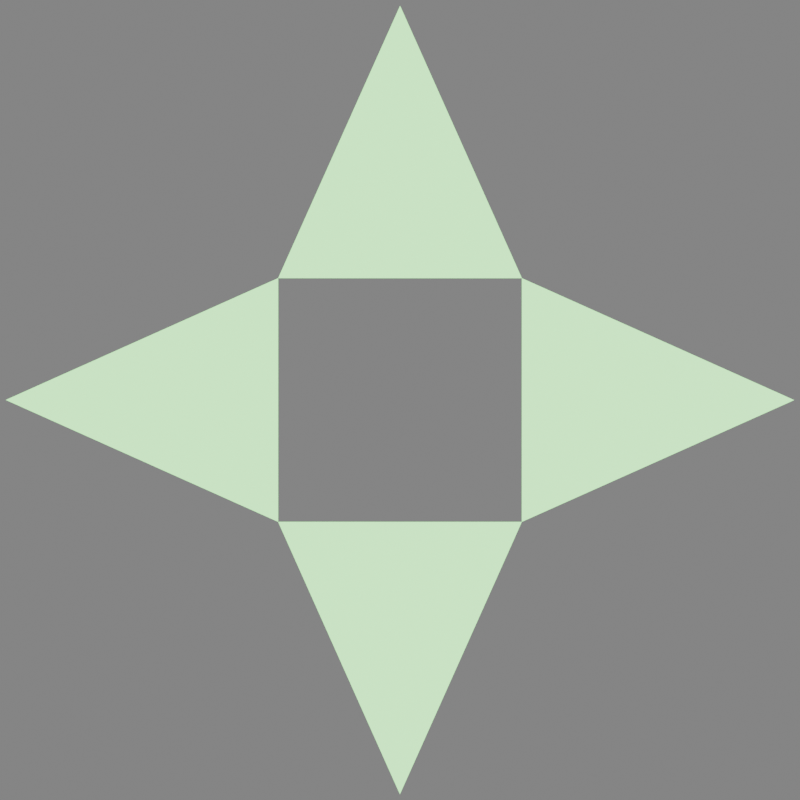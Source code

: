 # Source: ihlan_siet.blend  (saved by Blender 3.0.42; exported with 4.5.12 LTS)
import bpy
from mathutils import Matrix  # noqa: F401  (used for matrix-valued properties, if any)

bpy.ops.wm.read_factory_settings(use_empty=True)
scene = bpy.context.scene
scene.name = 'Scene'

# ---- collections
col_collection = bpy.data.collections.new('Collection'); scene.collection.children.link(col_collection)
col_archive = bpy.data.collections.new('Archive'); scene.collection.children.link(col_archive)
col_object = bpy.data.collections.new('Object'); scene.collection.children.link(col_object)
col_lineart = bpy.data.collections.new('Lineart'); scene.collection.children.link(col_lineart)
col_siet = bpy.data.collections.new('siet'); scene.collection.children.link(col_siet)

# ---- materials (node trees are filled in below, after node groups)
mat_black_001 = bpy.data.materials.new('Black.001')
mat_black_001.use_transparent_shadow = False
mat_transparent = bpy.data.materials.new('Transparent')
mat_transparent.use_raytrace_refraction = True
mat_transparent.use_screen_refraction = True
mat_transparent.thickness_mode = 'SLAB'
mat_cube_002_stroke = bpy.data.materials.new('Cube_002_Stroke')
mat_cube_002_stroke.use_transparent_shadow = False
mat_cube_002_material = bpy.data.materials.new('Cube_002_Material')
mat_cube_002_material.use_transparent_shadow = False
mat_black = bpy.data.materials.new('Black')
mat_black.use_transparent_shadow = False
mat_material = bpy.data.materials.new('Material')
mat_material.use_transparent_shadow = False

# ---- material node trees
mat_transparent.use_nodes = True; mat_transparent.node_tree.nodes.clear()
_N = mat_transparent.node_tree.nodes; _L = mat_transparent.node_tree.links
n0 = _N.new('ShaderNodeOutputMaterial'); n0.name = 'Material Output'; n0.location = (364, 288)
n1 = _N.new('ShaderNodeBsdfTransparent'); n1.name = 'Transparent BSDF'; n1.location = (48, 367)
n2 = _N.new('ShaderNodeBsdfPrincipled'); n2.name = 'Principled BSDF'; n2.location = (-27, 213)
n2.distribution = 'GGX'
n2.subsurface_method = 'RANDOM_WALK_SKIN'
n2.inputs[0].default_value = (0.9114, 0.8486, 0.2548, 1.0)
n2.inputs[3].default_value = 1.45
n2.inputs[27].default_value = (0.0, 0.0, 0.0, 1.0)
n2.inputs[28].default_value = 1.0
n3 = _N.new('ShaderNodeNewGeometry'); n3.name = 'Geometry'; n3.location = (-603, 322)
n4 = _N.new('ShaderNodeValToRGB'); n4.name = 'ColorRamp'; n4.location = (-413, 318)
while len(n4.color_ramp.elements) > 1: n4.color_ramp.elements.remove(n4.color_ramp.elements[-1])
n4.color_ramp.elements[0].position = 0.0; n4.color_ramp.elements[0].color = (0.0, 0.0, 0.0, 1.0)
_e = n4.color_ramp.elements.new(1.0); _e.color = (1.0, 1.0, 1.0, 1.0)
_L.new(n1.outputs[0], n0.inputs[0])
_L.new(n3.outputs[7], n4.inputs[0])
n0.is_active_output = True
mat_material.use_nodes = True; mat_material.node_tree.nodes.clear()
_N = mat_material.node_tree.nodes; _L = mat_material.node_tree.links
n0 = _N.new('ShaderNodeOutputMaterial'); n0.name = 'Material Output'; n0.location = (300, 300)
n1 = _N.new('ShaderNodeBsdfPrincipled'); n1.name = 'Principled BSDF'; n1.location = (-20, 272)
n1.distribution = 'GGX'
n1.subsurface_method = 'RANDOM_WALK_SKIN'
n1.inputs[0].default_value = (0.4372, 0.9131, 0.3781, 1.0)
n1.inputs[3].default_value = 1.45
n1.inputs[27].default_value = (0.0, 0.0, 0.0, 1.0)
n1.inputs[28].default_value = 1.0
_L.new(n1.outputs[0], n0.inputs[0])
n0.is_active_output = True

# ---- world
world_world_001 = bpy.data.worlds.new('World.001'); scene.world = world_world_001
world_world_001.use_nodes = True; world_world_001.node_tree.nodes.clear()
_N = world_world_001.node_tree.nodes; _L = world_world_001.node_tree.links
n0 = _N.new('ShaderNodeBackground'); n0.name = 'Background'; n0.location = (10, 300)
n0.inputs[0].default_value = (0.05, 0.05, 0.05, 1.0)
n0.inputs[1].default_value = 4.0
n1 = _N.new('ShaderNodeOutputWorld'); n1.name = 'World Output'; n1.location = (300, 300)
_L.new(n0.outputs[0], n1.inputs[0])
n1.is_active_output = True
world_world_001.use_sun_shadow = False
world_world_001.sun_shadow_jitter_overblur = 0.0

# ---- cameras
cam_camera_001 = bpy.data.cameras.new('Camera.001')
cam_camera_001.lens = 200.0

# ---- lights
light_sun = bpy.data.lights.new('Sun', 'SUN')
light_sun.transmission_factor = 0.0
light_sun.angle = 0.0
light_sun.energy = 8.0
light_sun.shadow_soft_size = 0.125

# ---- meshes
me_cube_001 = bpy.data.meshes.new('Cube.001')
me_cube_001.from_pydata([(-1.0, -1.0, -0.4), (-1.0, 1.0, -0.4), (1.0, -1.0, -0.4), (1.0, 1.0, -0.4), (0.0, 0.0, 1.6)], [], [(0, 4, 1), (1, 4, 3), (3, 4, 2), (2, 4, 0), (1, 3, 2, 0)])
_uv = me_cube_001.uv_layers.new(name='UVMap')
_uv.uv.foreach_set('vector', [0.375, 0.0, 0.625, 0.25, 0.375, 0.25, 0.375, 0.25, 0.625, 0.5, 0.375, 0.5, 0.375, 0.5, 0.625, 0.75, 0.375, 0.75, 0.375, 0.75, 0.625, 1.0, 0.375, 1.0, 0.125, 0.5, 0.375, 0.5, 0.375, 0.75, 0.125, 0.75])
me_cube_001.materials.append(mat_transparent)
me_cube_001.use_remesh_fix_poles = True
me_cube_001.use_remesh_preserve_attributes = False
me_cube_001.update()
me_cube = bpy.data.meshes.new('Cube')
me_cube.from_pydata([(-1.0, -1.0, -0.4), (-1.0, 1.0, -0.4), (1.0, -1.0, -0.4), (1.0, 1.0, -0.4)], [], [(1, 3, 2, 0)])
_uv = me_cube.uv_layers.new(name='UVMap')
_uv.uv.foreach_set('vector', [0.125, 0.5, 0.375, 0.5, 0.375, 0.75, 0.125, 0.75])
me_cube.materials.append(mat_material)
me_cube.use_remesh_fix_poles = True
me_cube.use_remesh_preserve_attributes = False
me_cube.update()
me_cube_002 = bpy.data.meshes.new('Cube.002')
me_cube_002.from_pydata([(0.0, -1.0, 0.0), (0.0, 1.0, 0.0), (-1.049, 0.0, 1.974)], [], [(1, 2, 0)])
_uv = me_cube_002.uv_layers.new(name='UVMap')
_uv.uv.foreach_set('vector', [0.375, 0.5, 0.625, 0.75, 0.375, 0.75])
me_cube_002.materials.append(mat_material)
me_cube_002.use_remesh_fix_poles = True
me_cube_002.use_remesh_preserve_attributes = False
me_cube_002.update()
me_cube_003 = bpy.data.meshes.new('Cube.003')
me_cube_003.from_pydata([(-1.0, 0.0, 0.0), (1.0, 0.0, 0.0), (0.0, 1.049, 1.974)], [], [(1, 2, 0)])
_uv = me_cube_003.uv_layers.new(name='UVMap')
_uv.uv.foreach_set('vector', [0.375, 0.75, 0.625, 1.0, 0.375, 1.0])
me_cube_003.materials.append(mat_material)
me_cube_003.use_remesh_fix_poles = True
me_cube_003.use_remesh_preserve_attributes = False
me_cube_003.update()
me_cube_004 = bpy.data.meshes.new('Cube.004')
me_cube_004.from_pydata([(-1.0, 0.0, 0.0), (1.0, 0.0, 0.0), (0.0, -1.049, 1.974)], [], [(0, 2, 1)])
_uv = me_cube_004.uv_layers.new(name='UVMap')
_uv.uv.foreach_set('vector', [0.375, 0.25, 0.625, 0.5, 0.375, 0.5])
me_cube_004.materials.append(mat_material)
me_cube_004.use_remesh_fix_poles = True
me_cube_004.use_remesh_preserve_attributes = False
me_cube_004.update()
me_cube_005 = bpy.data.meshes.new('Cube.005')
me_cube_005.from_pydata([(0.0, -1.0, 0.0), (0.0, 1.0, 0.0), (1.048, 0.0, 1.975)], [], [(0, 2, 1)])
_uv = me_cube_005.uv_layers.new(name='UVMap')
_uv.uv.foreach_set('vector', [0.375, 0.0, 0.625, 0.25, 0.375, 0.25])
me_cube_005.materials.append(mat_material)
me_cube_005.use_remesh_fix_poles = True
me_cube_005.use_remesh_preserve_attributes = False
me_cube_005.update()

# ---- objects
ob_camera = bpy.data.objects.new('Camera', cam_camera_001)
ob_line_art_001 = bpy.data.objects.new('Line Art.001', None)
ob_sun = bpy.data.objects.new('Sun', light_sun)
ob_cube_001 = bpy.data.objects.new('Cube.001', me_cube_001)
ob_dash = bpy.data.objects.new('Dash', None)
ob_line_art = bpy.data.objects.new('Line Art', None)
ob_cube = bpy.data.objects.new('Cube', me_cube)
ob_cube_002 = bpy.data.objects.new('Cube.002', me_cube_002)
ob_cube_003 = bpy.data.objects.new('Cube.003', me_cube_003)
ob_cube_004 = bpy.data.objects.new('Cube.004', me_cube_004)
ob_cube_005 = bpy.data.objects.new('Cube.005', me_cube_005)

# ---- transforms, parenting, visibility, modifiers, constraints
ob_camera.location = (0.0, 0.0, 36.08)
ob_camera.rotation_euler = (0.0, -0.0, 1.571)
ob_line_art_001.location = (0.0, 0.0, 0.0)
ob_line_art_001.empty_image_offset = (0.0, 0.0)
ob_line_art_001.color = (0.0, 0.0, 0.0, 1.0)
ob_line_art_001.show_in_front = True
_m = ob_line_art_001.modifiers.new('Line Art', 'LINEART')
_m.show_render = True
_m.split_angle = 1.047
_m.smooth_tolerance = 0.2
_m.use_output_vertex_group_match_by_name = False
_m.use_face_mark_keep_contour = False
_m.source_object = ob_cube
_m.source_collection = col_siet
_m.use_contour = True
_m.use_loose = True
_m.use_crease = True
_m.use_material = True
_m.use_edge_mark = True
_m.use_intersection = True
_m.target_layer = 'Lines'
_m.target_material = mat_black_001
_m.overscan = 0.0
_m.radius = 0.0125
ob_sun.location = (3.594, 3.939, 11.38)
ob_sun.rotation_euler = (-0.3197, 0.7204, 0.6754)
ob_cube_001.location = (0.0, 0.0, 0.0)
ob_dash.parent = ob_cube_001
ob_dash.location = (0.0, 0.0, 0.0)
ob_dash.empty_image_offset = (0.0, 0.0)
ob_dash.use_grease_pencil_lights = True
_m = ob_dash.modifiers.new('Subdivide', 'GREASE_PENCIL_SUBDIV')
_m.show_render = True
_m.level = 5
_m.subdivision_type = 'SIMPLE'
_m = ob_dash.modifiers.new('Subdivide.001', 'GREASE_PENCIL_SUBDIV')
_m.show_render = True
_m.subdivision_type = 'SIMPLE'
_m = ob_dash.modifiers.new('Dot Dash', 'GREASE_PENCIL_DASH')
_m.show_render = True
ob_line_art.location = (0.0, 0.0, 0.0)
ob_line_art.empty_image_offset = (0.0, 0.0)
ob_line_art.color = (0.0, 0.0, 0.0, 1.0)
ob_line_art.show_in_front = True
_m = ob_line_art.modifiers.new('Line Art', 'LINEART')
_m.show_render = True
_m.split_angle = 1.047
_m.smooth_tolerance = 0.2
_m.use_output_vertex_group_match_by_name = False
_m.use_face_mark_keep_contour = False
_m.source_type = 'OBJECT'
_m.source_object = ob_cube_001
_m.use_contour = True
_m.use_loose = True
_m.use_crease = True
_m.use_material = True
_m.use_edge_mark = True
_m.use_intersection = True
_m.target_layer = 'Lines'
_m.target_material = mat_black
_m.overscan = 0.0
_m.radius = 0.016
ob_cube.location = (0.0, 0.0, 0.0)
ob_cube_002.location = (1.0, 0.0, -0.4)
ob_cube_002.rotation_euler = (-0.0, 2.059, -0.0)
ob_cube_003.location = (0.0, -1.0, -0.4)
ob_cube_003.rotation_euler = (2.059, -0.0, 0.0)
ob_cube_004.location = (0.0, 1.0, -0.4)
ob_cube_004.rotation_euler = (-2.059, -0.0, 0.0)
ob_cube_005.location = (-1.0, 0.0, -0.4)
ob_cube_005.rotation_euler = (-0.0, -2.058, -0.0)

# ---- collection membership
scene.collection.objects.link(ob_camera)
scene.collection.objects.link(ob_line_art_001)
col_collection.objects.link(ob_sun)
col_lineart.objects.link(ob_cube_001)
col_lineart.objects.link(ob_dash)
col_lineart.objects.link(ob_line_art)
col_siet.objects.link(ob_cube)
col_siet.objects.link(ob_cube_002)
col_siet.objects.link(ob_cube_003)
col_siet.objects.link(ob_cube_004)
col_siet.objects.link(ob_cube_005)
def _layer_coll(name, lc=None):
    lc = lc or bpy.context.view_layer.layer_collection
    for c in lc.children:
        if c.name == name: return c
        r = _layer_coll(name, c)
        if r: return r
_layer_coll('Archive').exclude = True
_layer_coll('Object').exclude = True

# ---- scene / render settings (as saved in the file)
scene.camera = ob_camera
scene.frame_start = 1; scene.frame_end = 400; scene.frame_set(1)
scene.render.engine = 'BLENDER_EEVEE_NEXT'
scene.render.image_settings.file_format = 'FFMPEG'
scene.render.resolution_x = 620
scene.render.resolution_y = 620
scene.render.film_transparent = True
scene.cycles.use_denoising = False
scene.cycles.sampling_pattern = 'TABULATED_SOBOL'
scene.cycles.use_light_tree = False
scene.view_settings.look = 'Medium High Contrast'
scene.view_settings.view_transform = 'Filmic'
bpy.context.view_layer.update()
